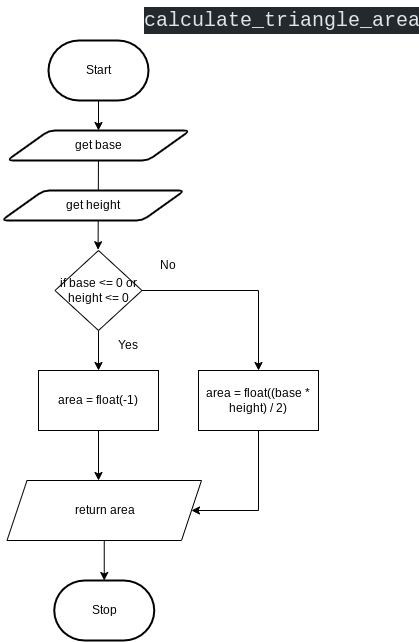

The diagram above was exported from draw.io. Its source (the exported page's mxGraphModel, read from the mxfile embedded in the PNG):
<mxGraphModel dx="614" dy="264" grid="1" gridSize="10" guides="1" tooltips="1" connect="1" arrows="1" fold="1" page="1" pageScale="1" pageWidth="827" pageHeight="1169" math="0" shadow="0">
  <root>
    <mxCell id="0" />
    <mxCell id="1" parent="0" />
    <mxCell id="96" style="edgeStyle=none;html=1;entryX=0.5;entryY=0;entryDx=0;entryDy=0;" parent="1" source="2" target="3" edge="1">
      <mxGeometry relative="1" as="geometry" />
    </mxCell>
    <mxCell id="2" value="Start" style="strokeWidth=2;html=1;shape=mxgraph.flowchart.terminator;whiteSpace=wrap;" parent="1" vertex="1">
      <mxGeometry x="217" y="70" width="100" height="60" as="geometry" />
    </mxCell>
    <mxCell id="6" style="edgeStyle=none;html=1;entryX=0.58;entryY=-0.013;entryDx=0;entryDy=0;entryPerimeter=0;" parent="1" source="3" edge="1">
      <mxGeometry relative="1" as="geometry">
        <mxPoint x="266.6" y="279.22" as="targetPoint" />
      </mxGeometry>
    </mxCell>
    <mxCell id="3" value="get base" style="shape=parallelogram;html=1;strokeWidth=2;perimeter=parallelogramPerimeter;whiteSpace=wrap;rounded=1;arcSize=12;size=0.23;" parent="1" vertex="1">
      <mxGeometry x="175.5" y="160" width="183" height="30" as="geometry" />
    </mxCell>
    <mxCell id="9" value="Stop" style="strokeWidth=2;html=1;shape=mxgraph.flowchart.terminator;whiteSpace=wrap;" parent="1" vertex="1">
      <mxGeometry x="222.75" y="610" width="100" height="60" as="geometry" />
    </mxCell>
    <mxCell id="27" style="edgeStyle=orthogonalEdgeStyle;html=1;strokeColor=none;rounded=0;startArrow=none;" parent="1" edge="1">
      <mxGeometry relative="1" as="geometry">
        <mxPoint x="447" y="335" as="targetPoint" />
        <mxPoint x="427" y="360" as="sourcePoint" />
      </mxGeometry>
    </mxCell>
    <mxCell id="138" value="&lt;div style=&quot;color: rgb(225 , 228 , 232) ; background-color: rgb(36 , 41 , 46) ; font-family: &amp;#34;comic mono&amp;#34; , &amp;#34;consolas&amp;#34; , &amp;#34;courier new&amp;#34; , monospace , &amp;#34;consolas&amp;#34; , &amp;#34;courier new&amp;#34; , monospace ; font-weight: normal ; font-size: 20px ; line-height: 27px&quot;&gt;calculate_triangle_area&lt;/div&gt;" style="text;strokeColor=none;fillColor=none;html=1;fontSize=24;fontStyle=1;verticalAlign=middle;align=center;fontFamily=Helvetica;fontColor=#F0F0F0;" parent="1" vertex="1">
      <mxGeometry x="400" y="30" width="100" height="40" as="geometry" />
    </mxCell>
    <mxCell id="143" style="edgeStyle=none;html=1;" parent="1" source="142" edge="1">
      <mxGeometry relative="1" as="geometry">
        <mxPoint x="267" y="510" as="targetPoint" />
      </mxGeometry>
    </mxCell>
    <mxCell id="142" value="area = float(-1)" style="rounded=0;whiteSpace=wrap;html=1;" parent="1" vertex="1">
      <mxGeometry x="207" y="400" width="120" height="60" as="geometry" />
    </mxCell>
    <mxCell id="146" style="edgeStyle=none;html=1;entryX=0.5;entryY=0;entryDx=0;entryDy=0;entryPerimeter=0;fontColor=#F0F0F0;" parent="1" source="144" target="9" edge="1">
      <mxGeometry relative="1" as="geometry" />
    </mxCell>
    <mxCell id="144" value="return area" style="shape=parallelogram;perimeter=parallelogramPerimeter;whiteSpace=wrap;html=1;fixedSize=1;" parent="1" vertex="1">
      <mxGeometry x="175.5" y="510" width="194.5" height="60" as="geometry" />
    </mxCell>
    <mxCell id="180" style="edgeStyle=orthogonalEdgeStyle;rounded=0;html=1;" parent="1" source="149" target="144" edge="1">
      <mxGeometry relative="1" as="geometry">
        <Array as="points">
          <mxPoint x="427" y="540" />
        </Array>
      </mxGeometry>
    </mxCell>
    <mxCell id="149" value="volume = -1" style="rounded=0;whiteSpace=wrap;html=1;" parent="1" vertex="1">
      <mxGeometry x="367" y="400" width="120" height="60" as="geometry" />
    </mxCell>
    <mxCell id="161" value="Yes" style="text;html=1;strokeColor=none;fillColor=none;align=center;verticalAlign=middle;whiteSpace=wrap;rounded=0;" parent="1" vertex="1">
      <mxGeometry x="267" y="360" width="60" height="30" as="geometry" />
    </mxCell>
    <mxCell id="169" value="No" style="text;html=1;strokeColor=none;fillColor=none;align=center;verticalAlign=middle;whiteSpace=wrap;rounded=0;" parent="1" vertex="1">
      <mxGeometry x="307" y="280" width="60" height="30" as="geometry" />
    </mxCell>
    <mxCell id="177" value="get height" style="shape=parallelogram;html=1;strokeWidth=2;perimeter=parallelogramPerimeter;whiteSpace=wrap;rounded=1;arcSize=12;size=0.23;" parent="1" vertex="1">
      <mxGeometry x="170" y="220" width="183" height="30" as="geometry" />
    </mxCell>
    <mxCell id="178" value="" style="edgeStyle=orthogonalEdgeStyle;html=1;strokeColor=none;rounded=0;endArrow=none;" parent="1" edge="1">
      <mxGeometry relative="1" as="geometry">
        <mxPoint x="427" y="360" as="targetPoint" />
        <mxPoint x="362" y="395" as="sourcePoint" />
      </mxGeometry>
    </mxCell>
    <mxCell id="187" style="edgeStyle=orthogonalEdgeStyle;html=1;entryX=0.5;entryY=0;entryDx=0;entryDy=0;rounded=0;" parent="1" source="164" target="186" edge="1">
      <mxGeometry relative="1" as="geometry" />
    </mxCell>
    <mxCell id="191" style="edgeStyle=orthogonalEdgeStyle;rounded=0;html=1;entryX=0.5;entryY=0;entryDx=0;entryDy=0;" parent="1" source="164" target="142" edge="1">
      <mxGeometry relative="1" as="geometry" />
    </mxCell>
    <mxCell id="164" value="if base &amp;lt;= 0 or height &amp;lt;= 0" style="rhombus;whiteSpace=wrap;html=1;" parent="1" vertex="1">
      <mxGeometry x="223.5" y="280" width="87" height="80" as="geometry" />
    </mxCell>
    <mxCell id="186" value="area = float((base * height) / 2)" style="rounded=0;whiteSpace=wrap;html=1;" parent="1" vertex="1">
      <mxGeometry x="367" y="400" width="120" height="60" as="geometry" />
    </mxCell>
  </root>
</mxGraphModel>